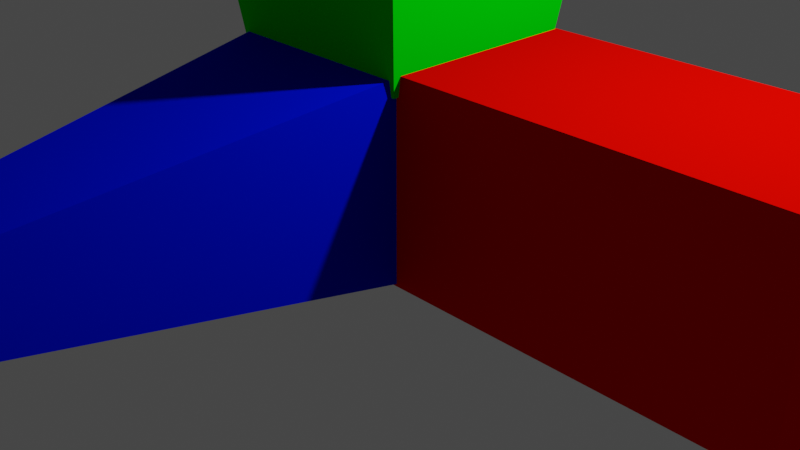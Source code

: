 # Source: Axis.blend  (saved by Blender 2.82.7; exported with 4.5.12 LTS)
import bpy
from mathutils import Matrix  # noqa: F401  (used for matrix-valued properties, if any)

bpy.ops.wm.read_factory_settings(use_empty=True)
scene = bpy.context.scene
scene.name = 'Scene'

# ---- collections
col_collection = bpy.data.collections.new('Collection'); scene.collection.children.link(col_collection)

# ---- materials (node trees are filled in below, after node groups)
mat_material_003 = bpy.data.materials.new('Material.003')
mat_material_003.use_transparent_shadow = False
mat_material_003.diffuse_color = (0.0, 0.8, 0.0015, 1.0)
mat_material_004 = bpy.data.materials.new('Material.004')
mat_material_004.use_transparent_shadow = False
mat_material_004.diffuse_color = (0.0, 0.005088, 0.8, 1.0)
mat_material_005 = bpy.data.materials.new('Material.005')
mat_material_005.use_transparent_shadow = False
mat_material_005.diffuse_color = (0.8, 0.001116, 0.0, 1.0)

# ---- material node trees

# ---- world
world_world = bpy.data.worlds.new('World'); scene.world = world_world
world_world.use_nodes = True; world_world.node_tree.nodes.clear()
_N = world_world.node_tree.nodes; _L = world_world.node_tree.links
n0 = _N.new('ShaderNodeOutputWorld'); n0.name = 'World Output'; n0.location = (300, 300)
n1 = _N.new('ShaderNodeBackground'); n1.name = 'Background'; n1.location = (10, 300)
n1.inputs[0].default_value = (0.05088, 0.05088, 0.05088, 1.0)
_L.new(n1.outputs[0], n0.inputs[0])
n0.is_active_output = True
world_world.color = (0.05088, 0.05088, 0.05088)
world_world.use_sun_shadow = False
world_world.sun_shadow_jitter_overblur = 0.0

# ---- cameras
cam_camera = bpy.data.cameras.new('Camera')
cam_camera.clip_end = 100.0
cam_camera.ortho_scale = 7.314

# ---- lights
light_light = bpy.data.lights.new('Light', 'POINT')
light_light.transmission_factor = 0.0
light_light.energy = 1000.0
light_light.shadow_soft_size = 0.1
light_light.shadow_maximum_resolution = 0.006
light_light.use_absolute_resolution = True

# ---- meshes
me_cube_002 = bpy.data.meshes.new('Cube.002')
me_cube_002.from_pydata([(-1.0, -1.0, -1.0), (-1.742, -1.742, 1.0), (-1.0, 1.0, -1.0), (-1.742, 1.742, 1.0), (1.0, -1.0, -1.0), (1.742, -1.742, 1.0), (1.0, 1.0, -1.0), (1.742, 1.742, 1.0)], [], [(0, 1, 3, 2), (2, 3, 7, 6), (6, 7, 5, 4), (4, 5, 1, 0), (2, 6, 4, 0), (7, 3, 1, 5)])
_uv = me_cube_002.uv_layers.new(name='UVMap')
_uv.uv.foreach_set('vector', [0.375, 0.0, 0.625, 0.0, 0.625, 0.25, 0.375, 0.25, 0.375, 0.25, 0.625, 0.25, 0.625, 0.5, 0.375, 0.5, 0.375, 0.5, 0.625, 0.5, 0.625, 0.75, 0.375, 0.75, 0.375, 0.75, 0.625, 0.75, 0.625, 1.0, 0.375, 1.0, 0.125, 0.5, 0.375, 0.5, 0.375, 0.75, 0.125, 0.75, 0.625, 0.5, 0.875, 0.5, 0.875, 0.75, 0.625, 0.75])
me_cube_002.materials.append(mat_material_003)
me_cube_002.use_remesh_fix_poles = True
me_cube_002.use_remesh_preserve_attributes = False
me_cube_002.use_mirror_vertex_groups = False
me_cube_002.update()
me_cube_003 = bpy.data.meshes.new('Cube.003')
me_cube_003.from_pydata([(-0.1782, -0.1782, -1.0), (-1.0, -1.0, 1.0), (-0.1782, 0.1782, -1.0), (-1.0, 1.0, 1.0), (0.1782, -0.1782, -1.0), (1.0, -1.0, 1.0), (0.1782, 0.1782, -1.0), (1.0, 1.0, 1.0)], [], [(0, 1, 3, 2), (2, 3, 7, 6), (6, 7, 5, 4), (4, 5, 1, 0), (2, 6, 4, 0), (7, 3, 1, 5)])
_uv = me_cube_003.uv_layers.new(name='UVMap')
_uv.uv.foreach_set('vector', [0.375, 0.0, 0.625, 0.0, 0.625, 0.25, 0.375, 0.25, 0.375, 0.25, 0.625, 0.25, 0.625, 0.5, 0.375, 0.5, 0.375, 0.5, 0.625, 0.5, 0.625, 0.75, 0.375, 0.75, 0.375, 0.75, 0.625, 0.75, 0.625, 1.0, 0.375, 1.0, 0.125, 0.5, 0.375, 0.5, 0.375, 0.75, 0.125, 0.75, 0.625, 0.5, 0.875, 0.5, 0.875, 0.75, 0.625, 0.75])
me_cube_003.materials.append(mat_material_004)
me_cube_003.use_remesh_fix_poles = True
me_cube_003.use_remesh_preserve_attributes = False
me_cube_003.use_mirror_vertex_groups = False
me_cube_003.update()
me_cube_004 = bpy.data.meshes.new('Cube.004')
me_cube_004.from_pydata([(-1.0, -1.0, -1.0), (-1.0, -1.0, 1.0), (-1.0, 1.0, -1.0), (-1.0, 1.0, 1.0), (1.0, -1.0, -1.0), (1.0, -1.0, 1.0), (1.0, 1.0, -1.0), (1.0, 1.0, 1.0)], [], [(0, 1, 3, 2), (2, 3, 7, 6), (6, 7, 5, 4), (4, 5, 1, 0), (2, 6, 4, 0), (7, 3, 1, 5)])
_uv = me_cube_004.uv_layers.new(name='UVMap')
_uv.uv.foreach_set('vector', [0.375, 0.0, 0.625, 0.0, 0.625, 0.25, 0.375, 0.25, 0.375, 0.25, 0.625, 0.25, 0.625, 0.5, 0.375, 0.5, 0.375, 0.5, 0.625, 0.5, 0.625, 0.75, 0.375, 0.75, 0.375, 0.75, 0.625, 0.75, 0.625, 1.0, 0.375, 1.0, 0.125, 0.5, 0.375, 0.5, 0.375, 0.75, 0.125, 0.75, 0.625, 0.5, 0.875, 0.5, 0.875, 0.75, 0.625, 0.75])
me_cube_004.materials.append(mat_material_005)
me_cube_004.use_remesh_fix_poles = True
me_cube_004.use_remesh_preserve_attributes = False
me_cube_004.use_mirror_vertex_groups = False
me_cube_004.update()

# ---- objects
ob_light = bpy.data.objects.new('Light', light_light)
ob_camera = bpy.data.objects.new('Camera', cam_camera)
ob_cube = bpy.data.objects.new('Cube', me_cube_002)
ob_cube_001 = bpy.data.objects.new('Cube.001', me_cube_003)
ob_cube_002 = bpy.data.objects.new('Cube.002', me_cube_004)

# ---- transforms, parenting, visibility, modifiers, constraints
ob_light.location = (4.076, 1.005, 5.904)
ob_light.rotation_euler = (0.6503, 0.05522, 1.866)
ob_light.lock_rotations_4d = False
ob_light.empty_display_type = 'ARROWS'
ob_light.color = (0.0, 0.0, 0.0, 0.0)
ob_light.lineart.crease_threshold = 0.0
ob_camera.location = (7.359, -6.926, 4.958)
ob_camera.rotation_euler = (1.109, 0.0, 0.8149)
ob_camera.lock_rotations_4d = False
ob_camera.empty_display_type = 'ARROWS'
ob_camera.color = (0.0, 0.0, 0.0, 0.0)
ob_camera.display_type = 'WIRE'
ob_camera.lineart.crease_threshold = 0.0
ob_cube.location = (0.0, 0.0, 4.676)
ob_cube.scale = (1.0, 1.0, 2.88)
ob_cube.lineart.crease_threshold = 0.0
ob_cube_001.location = (0.0, -3.652, 0.986)
ob_cube_001.rotation_euler = (-1.571, -0.0, 0.0)
ob_cube_001.scale = (1.0, 1.0, 2.88)
ob_cube_001.lineart.crease_threshold = 0.0
ob_cube_002.location = (1.844, 0.05164, 0.986)
ob_cube_002.rotation_euler = (-1.571, -0.0, -4.712)
ob_cube_002.scale = (1.0, 1.0, 2.88)
ob_cube_002.lineart.crease_threshold = 0.0

# ---- collection membership
col_collection.objects.link(ob_light)
col_collection.objects.link(ob_camera)
col_collection.objects.link(ob_cube)
col_collection.objects.link(ob_cube_001)
col_collection.objects.link(ob_cube_002)

# ---- scene / render settings (as saved in the file)
scene.camera = ob_camera
scene.frame_start = 1; scene.frame_end = 250; scene.frame_set(1)
scene.render.engine = 'BLENDER_EEVEE_NEXT'
scene.cycles.use_denoising = False
scene.cycles.samples = 128
scene.cycles.sampling_pattern = 'TABULATED_SOBOL'
scene.cycles.use_adaptive_sampling = False
scene.cycles.use_light_tree = False
scene.view_settings.view_transform = 'Filmic'
bpy.context.view_layer.update()
